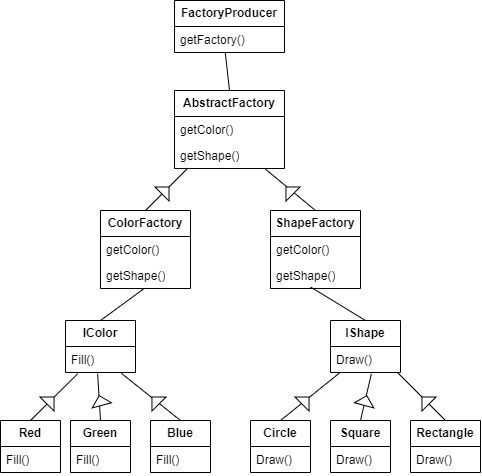

The diagram above was exported from draw.io. Its source (the exported page's mxGraphModel, read from the mxfile embedded in the PNG):
<mxGraphModel dx="1024" dy="568" grid="1" gridSize="10" guides="1" tooltips="1" connect="1" arrows="1" fold="1" page="1" pageScale="1" pageWidth="827" pageHeight="1169" math="0" shadow="0">
  <root>
    <mxCell id="0" />
    <mxCell id="1" parent="0" />
    <mxCell id="DSKjUEQbXEoJA2OqSaPX-1" value="&lt;b&gt;FactoryProducer&lt;/b&gt;" style="swimlane;fontStyle=0;childLayout=stackLayout;horizontal=1;startSize=26;fillColor=none;horizontalStack=0;resizeParent=1;resizeParentMax=0;resizeLast=0;collapsible=1;marginBottom=0;whiteSpace=wrap;html=1;" vertex="1" parent="1">
      <mxGeometry x="364" y="340" width="110" height="52" as="geometry" />
    </mxCell>
    <mxCell id="DSKjUEQbXEoJA2OqSaPX-2" value="getFactory()" style="text;strokeColor=none;fillColor=none;align=left;verticalAlign=top;spacingLeft=4;spacingRight=4;overflow=hidden;rotatable=0;points=[[0,0.5],[1,0.5]];portConstraint=eastwest;whiteSpace=wrap;html=1;" vertex="1" parent="DSKjUEQbXEoJA2OqSaPX-1">
      <mxGeometry y="26" width="110" height="26" as="geometry" />
    </mxCell>
    <mxCell id="DSKjUEQbXEoJA2OqSaPX-5" value="&lt;b&gt;AbstractFactory&lt;/b&gt;" style="swimlane;fontStyle=0;childLayout=stackLayout;horizontal=1;startSize=26;fillColor=none;horizontalStack=0;resizeParent=1;resizeParentMax=0;resizeLast=0;collapsible=1;marginBottom=0;whiteSpace=wrap;html=1;" vertex="1" parent="1">
      <mxGeometry x="364" y="430" width="110" height="78" as="geometry" />
    </mxCell>
    <mxCell id="DSKjUEQbXEoJA2OqSaPX-6" value="getColor()" style="text;strokeColor=none;fillColor=none;align=left;verticalAlign=top;spacingLeft=4;spacingRight=4;overflow=hidden;rotatable=0;points=[[0,0.5],[1,0.5]];portConstraint=eastwest;whiteSpace=wrap;html=1;" vertex="1" parent="DSKjUEQbXEoJA2OqSaPX-5">
      <mxGeometry y="26" width="110" height="26" as="geometry" />
    </mxCell>
    <mxCell id="DSKjUEQbXEoJA2OqSaPX-7" value="getShape()" style="text;strokeColor=none;fillColor=none;align=left;verticalAlign=top;spacingLeft=4;spacingRight=4;overflow=hidden;rotatable=0;points=[[0,0.5],[1,0.5]];portConstraint=eastwest;whiteSpace=wrap;html=1;" vertex="1" parent="DSKjUEQbXEoJA2OqSaPX-5">
      <mxGeometry y="52" width="110" height="26" as="geometry" />
    </mxCell>
    <mxCell id="DSKjUEQbXEoJA2OqSaPX-9" value="&lt;b&gt;ColorFactory&lt;/b&gt;" style="swimlane;fontStyle=0;childLayout=stackLayout;horizontal=1;startSize=26;fillColor=none;horizontalStack=0;resizeParent=1;resizeParentMax=0;resizeLast=0;collapsible=1;marginBottom=0;whiteSpace=wrap;html=1;" vertex="1" parent="1">
      <mxGeometry x="290" y="550" width="90" height="78" as="geometry" />
    </mxCell>
    <mxCell id="DSKjUEQbXEoJA2OqSaPX-10" value="getColor()" style="text;strokeColor=none;fillColor=none;align=left;verticalAlign=top;spacingLeft=4;spacingRight=4;overflow=hidden;rotatable=0;points=[[0,0.5],[1,0.5]];portConstraint=eastwest;whiteSpace=wrap;html=1;" vertex="1" parent="DSKjUEQbXEoJA2OqSaPX-9">
      <mxGeometry y="26" width="90" height="26" as="geometry" />
    </mxCell>
    <mxCell id="DSKjUEQbXEoJA2OqSaPX-11" value="getShape()" style="text;strokeColor=none;fillColor=none;align=left;verticalAlign=top;spacingLeft=4;spacingRight=4;overflow=hidden;rotatable=0;points=[[0,0.5],[1,0.5]];portConstraint=eastwest;whiteSpace=wrap;html=1;" vertex="1" parent="DSKjUEQbXEoJA2OqSaPX-9">
      <mxGeometry y="52" width="90" height="26" as="geometry" />
    </mxCell>
    <mxCell id="DSKjUEQbXEoJA2OqSaPX-13" value="&lt;b&gt;ShapeFactory&lt;/b&gt;" style="swimlane;fontStyle=0;childLayout=stackLayout;horizontal=1;startSize=26;fillColor=none;horizontalStack=0;resizeParent=1;resizeParentMax=0;resizeLast=0;collapsible=1;marginBottom=0;whiteSpace=wrap;html=1;" vertex="1" parent="1">
      <mxGeometry x="460" y="550" width="90" height="78" as="geometry" />
    </mxCell>
    <mxCell id="DSKjUEQbXEoJA2OqSaPX-14" value="getColor()" style="text;strokeColor=none;fillColor=none;align=left;verticalAlign=top;spacingLeft=4;spacingRight=4;overflow=hidden;rotatable=0;points=[[0,0.5],[1,0.5]];portConstraint=eastwest;whiteSpace=wrap;html=1;" vertex="1" parent="DSKjUEQbXEoJA2OqSaPX-13">
      <mxGeometry y="26" width="90" height="26" as="geometry" />
    </mxCell>
    <mxCell id="DSKjUEQbXEoJA2OqSaPX-15" value="getShape()" style="text;strokeColor=none;fillColor=none;align=left;verticalAlign=top;spacingLeft=4;spacingRight=4;overflow=hidden;rotatable=0;points=[[0,0.5],[1,0.5]];portConstraint=eastwest;whiteSpace=wrap;html=1;" vertex="1" parent="DSKjUEQbXEoJA2OqSaPX-13">
      <mxGeometry y="52" width="90" height="26" as="geometry" />
    </mxCell>
    <mxCell id="DSKjUEQbXEoJA2OqSaPX-17" value="&lt;b&gt;IColor&lt;/b&gt;" style="swimlane;fontStyle=0;childLayout=stackLayout;horizontal=1;startSize=26;fillColor=none;horizontalStack=0;resizeParent=1;resizeParentMax=0;resizeLast=0;collapsible=1;marginBottom=0;whiteSpace=wrap;html=1;" vertex="1" parent="1">
      <mxGeometry x="255" y="660" width="70" height="52" as="geometry" />
    </mxCell>
    <mxCell id="DSKjUEQbXEoJA2OqSaPX-18" value="Fill()" style="text;strokeColor=none;fillColor=none;align=left;verticalAlign=top;spacingLeft=4;spacingRight=4;overflow=hidden;rotatable=0;points=[[0,0.5],[1,0.5]];portConstraint=eastwest;whiteSpace=wrap;html=1;" vertex="1" parent="DSKjUEQbXEoJA2OqSaPX-17">
      <mxGeometry y="26" width="70" height="26" as="geometry" />
    </mxCell>
    <mxCell id="DSKjUEQbXEoJA2OqSaPX-21" value="&lt;b&gt;IShape&lt;/b&gt;" style="swimlane;fontStyle=0;childLayout=stackLayout;horizontal=1;startSize=26;fillColor=none;horizontalStack=0;resizeParent=1;resizeParentMax=0;resizeLast=0;collapsible=1;marginBottom=0;whiteSpace=wrap;html=1;" vertex="1" parent="1">
      <mxGeometry x="520" y="660" width="70" height="52" as="geometry" />
    </mxCell>
    <mxCell id="DSKjUEQbXEoJA2OqSaPX-22" value="Draw()" style="text;strokeColor=none;fillColor=none;align=left;verticalAlign=top;spacingLeft=4;spacingRight=4;overflow=hidden;rotatable=0;points=[[0,0.5],[1,0.5]];portConstraint=eastwest;whiteSpace=wrap;html=1;" vertex="1" parent="DSKjUEQbXEoJA2OqSaPX-21">
      <mxGeometry y="26" width="70" height="26" as="geometry" />
    </mxCell>
    <mxCell id="DSKjUEQbXEoJA2OqSaPX-25" value="&lt;b&gt;Red&lt;/b&gt;" style="swimlane;fontStyle=0;childLayout=stackLayout;horizontal=1;startSize=26;fillColor=none;horizontalStack=0;resizeParent=1;resizeParentMax=0;resizeLast=0;collapsible=1;marginBottom=0;whiteSpace=wrap;html=1;" vertex="1" parent="1">
      <mxGeometry x="190" y="760" width="60" height="52" as="geometry" />
    </mxCell>
    <mxCell id="DSKjUEQbXEoJA2OqSaPX-26" value="Fill()" style="text;strokeColor=none;fillColor=none;align=left;verticalAlign=top;spacingLeft=4;spacingRight=4;overflow=hidden;rotatable=0;points=[[0,0.5],[1,0.5]];portConstraint=eastwest;whiteSpace=wrap;html=1;" vertex="1" parent="DSKjUEQbXEoJA2OqSaPX-25">
      <mxGeometry y="26" width="60" height="26" as="geometry" />
    </mxCell>
    <mxCell id="DSKjUEQbXEoJA2OqSaPX-29" value="&lt;b&gt;Green&lt;/b&gt;" style="swimlane;fontStyle=0;childLayout=stackLayout;horizontal=1;startSize=26;fillColor=none;horizontalStack=0;resizeParent=1;resizeParentMax=0;resizeLast=0;collapsible=1;marginBottom=0;whiteSpace=wrap;html=1;" vertex="1" parent="1">
      <mxGeometry x="260" y="760" width="60" height="52" as="geometry" />
    </mxCell>
    <mxCell id="DSKjUEQbXEoJA2OqSaPX-30" value="Fill()" style="text;strokeColor=none;fillColor=none;align=left;verticalAlign=top;spacingLeft=4;spacingRight=4;overflow=hidden;rotatable=0;points=[[0,0.5],[1,0.5]];portConstraint=eastwest;whiteSpace=wrap;html=1;" vertex="1" parent="DSKjUEQbXEoJA2OqSaPX-29">
      <mxGeometry y="26" width="60" height="26" as="geometry" />
    </mxCell>
    <mxCell id="DSKjUEQbXEoJA2OqSaPX-33" value="&lt;b&gt;Blue&lt;/b&gt;" style="swimlane;fontStyle=0;childLayout=stackLayout;horizontal=1;startSize=26;fillColor=none;horizontalStack=0;resizeParent=1;resizeParentMax=0;resizeLast=0;collapsible=1;marginBottom=0;whiteSpace=wrap;html=1;" vertex="1" parent="1">
      <mxGeometry x="340" y="760" width="60" height="52" as="geometry" />
    </mxCell>
    <mxCell id="DSKjUEQbXEoJA2OqSaPX-34" value="Fill()" style="text;strokeColor=none;fillColor=none;align=left;verticalAlign=top;spacingLeft=4;spacingRight=4;overflow=hidden;rotatable=0;points=[[0,0.5],[1,0.5]];portConstraint=eastwest;whiteSpace=wrap;html=1;" vertex="1" parent="DSKjUEQbXEoJA2OqSaPX-33">
      <mxGeometry y="26" width="60" height="26" as="geometry" />
    </mxCell>
    <mxCell id="DSKjUEQbXEoJA2OqSaPX-37" value="&lt;b&gt;Circle&lt;/b&gt;" style="swimlane;fontStyle=0;childLayout=stackLayout;horizontal=1;startSize=26;fillColor=none;horizontalStack=0;resizeParent=1;resizeParentMax=0;resizeLast=0;collapsible=1;marginBottom=0;whiteSpace=wrap;html=1;" vertex="1" parent="1">
      <mxGeometry x="440" y="760" width="60" height="52" as="geometry" />
    </mxCell>
    <mxCell id="DSKjUEQbXEoJA2OqSaPX-38" value="Draw()" style="text;strokeColor=none;fillColor=none;align=left;verticalAlign=top;spacingLeft=4;spacingRight=4;overflow=hidden;rotatable=0;points=[[0,0.5],[1,0.5]];portConstraint=eastwest;whiteSpace=wrap;html=1;" vertex="1" parent="DSKjUEQbXEoJA2OqSaPX-37">
      <mxGeometry y="26" width="60" height="26" as="geometry" />
    </mxCell>
    <mxCell id="DSKjUEQbXEoJA2OqSaPX-41" value="&lt;b&gt;Square&lt;/b&gt;" style="swimlane;fontStyle=0;childLayout=stackLayout;horizontal=1;startSize=26;fillColor=none;horizontalStack=0;resizeParent=1;resizeParentMax=0;resizeLast=0;collapsible=1;marginBottom=0;whiteSpace=wrap;html=1;" vertex="1" parent="1">
      <mxGeometry x="520" y="760" width="60" height="52" as="geometry" />
    </mxCell>
    <mxCell id="DSKjUEQbXEoJA2OqSaPX-42" value="Draw()" style="text;strokeColor=none;fillColor=none;align=left;verticalAlign=top;spacingLeft=4;spacingRight=4;overflow=hidden;rotatable=0;points=[[0,0.5],[1,0.5]];portConstraint=eastwest;whiteSpace=wrap;html=1;" vertex="1" parent="DSKjUEQbXEoJA2OqSaPX-41">
      <mxGeometry y="26" width="60" height="26" as="geometry" />
    </mxCell>
    <mxCell id="DSKjUEQbXEoJA2OqSaPX-45" value="&lt;b&gt;Rectangle&lt;/b&gt;" style="swimlane;fontStyle=0;childLayout=stackLayout;horizontal=1;startSize=26;fillColor=none;horizontalStack=0;resizeParent=1;resizeParentMax=0;resizeLast=0;collapsible=1;marginBottom=0;whiteSpace=wrap;html=1;" vertex="1" parent="1">
      <mxGeometry x="600" y="760" width="70" height="52" as="geometry" />
    </mxCell>
    <mxCell id="DSKjUEQbXEoJA2OqSaPX-46" value="Draw()" style="text;strokeColor=none;fillColor=none;align=left;verticalAlign=top;spacingLeft=4;spacingRight=4;overflow=hidden;rotatable=0;points=[[0,0.5],[1,0.5]];portConstraint=eastwest;whiteSpace=wrap;html=1;" vertex="1" parent="DSKjUEQbXEoJA2OqSaPX-45">
      <mxGeometry y="26" width="70" height="26" as="geometry" />
    </mxCell>
    <mxCell id="DSKjUEQbXEoJA2OqSaPX-53" value="" style="endArrow=none;html=1;rounded=0;entryX=0.959;entryY=1.007;entryDx=0;entryDy=0;entryPerimeter=0;exitX=0.5;exitY=0;exitDx=0;exitDy=0;" edge="1" parent="1" source="DSKjUEQbXEoJA2OqSaPX-45" target="DSKjUEQbXEoJA2OqSaPX-22">
      <mxGeometry width="50" height="50" relative="1" as="geometry">
        <mxPoint x="620" y="712" as="sourcePoint" />
        <mxPoint x="670" y="662" as="targetPoint" />
      </mxGeometry>
    </mxCell>
    <mxCell id="DSKjUEQbXEoJA2OqSaPX-55" value="" style="endArrow=none;html=1;rounded=0;exitX=0.5;exitY=0;exitDx=0;exitDy=0;entryX=0.584;entryY=1.048;entryDx=0;entryDy=0;entryPerimeter=0;" edge="1" parent="1" source="DSKjUEQbXEoJA2OqSaPX-41" target="DSKjUEQbXEoJA2OqSaPX-22">
      <mxGeometry width="50" height="50" relative="1" as="geometry">
        <mxPoint x="400" y="980" as="sourcePoint" />
        <mxPoint x="510" y="710" as="targetPoint" />
      </mxGeometry>
    </mxCell>
    <mxCell id="DSKjUEQbXEoJA2OqSaPX-56" value="" style="endArrow=none;html=1;rounded=0;entryX=0.134;entryY=1.007;entryDx=0;entryDy=0;entryPerimeter=0;exitX=0.5;exitY=0;exitDx=0;exitDy=0;" edge="1" parent="1" source="DSKjUEQbXEoJA2OqSaPX-37" target="DSKjUEQbXEoJA2OqSaPX-22">
      <mxGeometry width="50" height="50" relative="1" as="geometry">
        <mxPoint x="310" y="960" as="sourcePoint" />
        <mxPoint x="360" y="910" as="targetPoint" />
      </mxGeometry>
    </mxCell>
    <mxCell id="DSKjUEQbXEoJA2OqSaPX-57" value="" style="endArrow=none;html=1;rounded=0;entryX=0.174;entryY=1.048;entryDx=0;entryDy=0;entryPerimeter=0;exitX=0.5;exitY=0;exitDx=0;exitDy=0;" edge="1" parent="1" source="DSKjUEQbXEoJA2OqSaPX-25" target="DSKjUEQbXEoJA2OqSaPX-18">
      <mxGeometry width="50" height="50" relative="1" as="geometry">
        <mxPoint x="210" y="950" as="sourcePoint" />
        <mxPoint x="260" y="900" as="targetPoint" />
      </mxGeometry>
    </mxCell>
    <mxCell id="DSKjUEQbXEoJA2OqSaPX-58" value="" style="endArrow=none;html=1;rounded=0;entryX=0.459;entryY=1.048;entryDx=0;entryDy=0;entryPerimeter=0;exitX=0.5;exitY=0;exitDx=0;exitDy=0;" edge="1" parent="1" source="DSKjUEQbXEoJA2OqSaPX-29" target="DSKjUEQbXEoJA2OqSaPX-18">
      <mxGeometry width="50" height="50" relative="1" as="geometry">
        <mxPoint x="250" y="910" as="sourcePoint" />
        <mxPoint x="300" y="860" as="targetPoint" />
      </mxGeometry>
    </mxCell>
    <mxCell id="DSKjUEQbXEoJA2OqSaPX-59" value="" style="endArrow=none;html=1;rounded=0;entryX=0.798;entryY=1.031;entryDx=0;entryDy=0;entryPerimeter=0;exitX=0.5;exitY=0;exitDx=0;exitDy=0;" edge="1" parent="1" source="DSKjUEQbXEoJA2OqSaPX-33" target="DSKjUEQbXEoJA2OqSaPX-18">
      <mxGeometry width="50" height="50" relative="1" as="geometry">
        <mxPoint x="370" y="910" as="sourcePoint" />
        <mxPoint x="420" y="860" as="targetPoint" />
      </mxGeometry>
    </mxCell>
    <mxCell id="DSKjUEQbXEoJA2OqSaPX-60" value="" style="triangle;whiteSpace=wrap;html=1;rotation=-45;" vertex="1" parent="1">
      <mxGeometry x="235" y="730" width="10" height="20" as="geometry" />
    </mxCell>
    <mxCell id="DSKjUEQbXEoJA2OqSaPX-62" value="" style="triangle;whiteSpace=wrap;html=1;rotation=-105;" vertex="1" parent="1">
      <mxGeometry x="285" y="730" width="10" height="20" as="geometry" />
    </mxCell>
    <mxCell id="DSKjUEQbXEoJA2OqSaPX-64" value="" style="triangle;whiteSpace=wrap;html=1;rotation=-135;" vertex="1" parent="1">
      <mxGeometry x="340" y="730" width="10" height="20" as="geometry" />
    </mxCell>
    <mxCell id="DSKjUEQbXEoJA2OqSaPX-66" value="" style="triangle;whiteSpace=wrap;html=1;rotation=-45;" vertex="1" parent="1">
      <mxGeometry x="490" y="730" width="10" height="20" as="geometry" />
    </mxCell>
    <mxCell id="DSKjUEQbXEoJA2OqSaPX-67" value="" style="triangle;whiteSpace=wrap;html=1;rotation=-75;" vertex="1" parent="1">
      <mxGeometry x="550" y="730" width="10" height="20" as="geometry" />
    </mxCell>
    <mxCell id="DSKjUEQbXEoJA2OqSaPX-69" value="" style="triangle;whiteSpace=wrap;html=1;rotation=-135;" vertex="1" parent="1">
      <mxGeometry x="610" y="730" width="10" height="20" as="geometry" />
    </mxCell>
    <mxCell id="DSKjUEQbXEoJA2OqSaPX-70" value="" style="endArrow=none;html=1;rounded=0;entryX=0.116;entryY=1.007;entryDx=0;entryDy=0;entryPerimeter=0;exitX=0.5;exitY=0;exitDx=0;exitDy=0;" edge="1" parent="1" source="DSKjUEQbXEoJA2OqSaPX-9" target="DSKjUEQbXEoJA2OqSaPX-7">
      <mxGeometry width="50" height="50" relative="1" as="geometry">
        <mxPoint x="240" y="550" as="sourcePoint" />
        <mxPoint x="290" y="500" as="targetPoint" />
      </mxGeometry>
    </mxCell>
    <mxCell id="DSKjUEQbXEoJA2OqSaPX-71" value="" style="endArrow=none;html=1;rounded=0;exitX=0.5;exitY=0;exitDx=0;exitDy=0;entryX=0.827;entryY=1.025;entryDx=0;entryDy=0;entryPerimeter=0;" edge="1" parent="1" source="DSKjUEQbXEoJA2OqSaPX-13" target="DSKjUEQbXEoJA2OqSaPX-7">
      <mxGeometry width="50" height="50" relative="1" as="geometry">
        <mxPoint x="580" y="530" as="sourcePoint" />
        <mxPoint x="640" y="500" as="targetPoint" />
      </mxGeometry>
    </mxCell>
    <mxCell id="DSKjUEQbXEoJA2OqSaPX-72" value="" style="triangle;whiteSpace=wrap;html=1;rotation=-45;" vertex="1" parent="1">
      <mxGeometry x="350" y="520" width="10" height="20" as="geometry" />
    </mxCell>
    <mxCell id="DSKjUEQbXEoJA2OqSaPX-73" value="" style="triangle;whiteSpace=wrap;html=1;rotation=-135;" vertex="1" parent="1">
      <mxGeometry x="474" y="520" width="10" height="20" as="geometry" />
    </mxCell>
    <mxCell id="DSKjUEQbXEoJA2OqSaPX-75" value="" style="endArrow=none;html=1;rounded=0;exitX=0.5;exitY=0;exitDx=0;exitDy=0;entryX=0.461;entryY=0.981;entryDx=0;entryDy=0;entryPerimeter=0;" edge="1" parent="1" source="DSKjUEQbXEoJA2OqSaPX-5" target="DSKjUEQbXEoJA2OqSaPX-2">
      <mxGeometry width="50" height="50" relative="1" as="geometry">
        <mxPoint x="570" y="430" as="sourcePoint" />
        <mxPoint x="530" y="400" as="targetPoint" />
      </mxGeometry>
    </mxCell>
    <mxCell id="DSKjUEQbXEoJA2OqSaPX-76" value="" style="endArrow=none;html=1;rounded=0;exitX=0.5;exitY=0;exitDx=0;exitDy=0;entryX=0.484;entryY=1.004;entryDx=0;entryDy=0;entryPerimeter=0;" edge="1" parent="1" source="DSKjUEQbXEoJA2OqSaPX-17" target="DSKjUEQbXEoJA2OqSaPX-11">
      <mxGeometry width="50" height="50" relative="1" as="geometry">
        <mxPoint x="180" y="690" as="sourcePoint" />
        <mxPoint x="210" y="640" as="targetPoint" />
      </mxGeometry>
    </mxCell>
    <mxCell id="DSKjUEQbXEoJA2OqSaPX-77" value="" style="endArrow=none;html=1;rounded=0;exitX=0.5;exitY=0;exitDx=0;exitDy=0;entryX=0.447;entryY=0.947;entryDx=0;entryDy=0;entryPerimeter=0;" edge="1" parent="1" source="DSKjUEQbXEoJA2OqSaPX-21" target="DSKjUEQbXEoJA2OqSaPX-15">
      <mxGeometry width="50" height="50" relative="1" as="geometry">
        <mxPoint x="650" y="650" as="sourcePoint" />
        <mxPoint x="620" y="610" as="targetPoint" />
      </mxGeometry>
    </mxCell>
  </root>
</mxGraphModel>